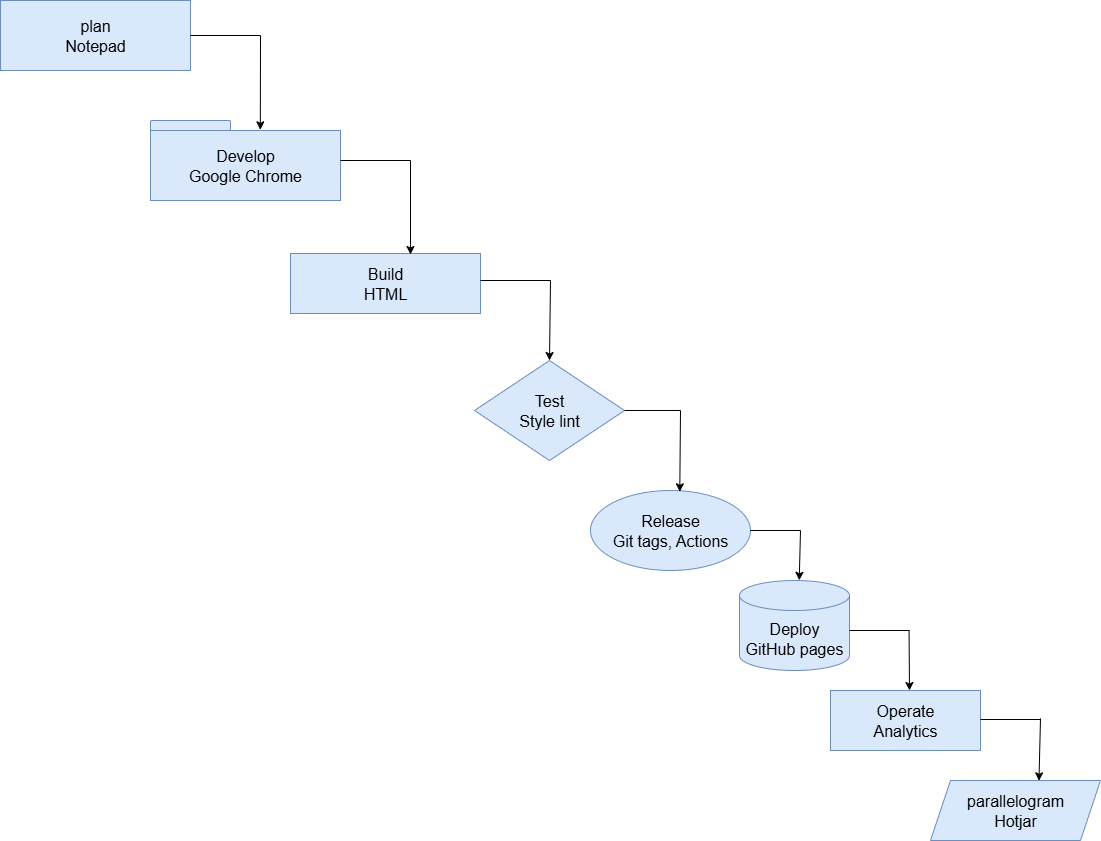

The diagram above was exported from draw.io. Its source (the exported page's mxGraphModel, read from the mxfile embedded in the PNG):
<mxGraphModel dx="1895" dy="958" grid="1" gridSize="10" guides="1" tooltips="1" connect="1" arrows="1" fold="1" page="1" pageScale="1" pageWidth="850" pageHeight="1100" math="0" shadow="0">
  <root>
    <mxCell id="0" />
    <mxCell id="1" parent="0" />
    <mxCell id="3_tkp98iN1TBgbFjj1_h-1" value="&lt;font style=&quot;font-size: 16px;&quot;&gt;plan&lt;/font&gt;&lt;div&gt;&lt;font style=&quot;font-size: 16px;&quot;&gt;Notepad&lt;/font&gt;&lt;/div&gt;" style="rounded=0;whiteSpace=wrap;html=1;fillColor=#dae8fc;strokeColor=#6c8ebf;" parent="1" vertex="1">
      <mxGeometry x="20" y="40" width="190" height="70" as="geometry" />
    </mxCell>
    <mxCell id="3_tkp98iN1TBgbFjj1_h-2" value="&lt;font style=&quot;font-size: 16px;&quot;&gt;Develop&lt;/font&gt;&lt;div&gt;&lt;font style=&quot;font-size: 16px;&quot;&gt;Google Chrome&lt;/font&gt;&lt;/div&gt;" style="rounded=0;whiteSpace=wrap;html=1;fillColor=#dae8fc;strokeColor=#6c8ebf;" parent="1" vertex="1">
      <mxGeometry x="170" y="170" width="190" height="70" as="geometry" />
    </mxCell>
    <mxCell id="3_tkp98iN1TBgbFjj1_h-3" value="" style="rounded=1;whiteSpace=wrap;html=1;fillColor=#dae8fc;strokeColor=#6c8ebf;" parent="1" vertex="1">
      <mxGeometry x="170" y="160" width="80" height="10" as="geometry" />
    </mxCell>
    <mxCell id="3_tkp98iN1TBgbFjj1_h-6" value="&lt;font style=&quot;font-size: 16px;&quot;&gt;Build&lt;/font&gt;&lt;div&gt;&lt;font style=&quot;font-size: 16px;&quot;&gt;HTML&lt;/font&gt;&lt;/div&gt;" style="rounded=0;whiteSpace=wrap;html=1;fillColor=#dae8fc;strokeColor=#6c8ebf;" parent="1" vertex="1">
      <mxGeometry x="310" y="293" width="190" height="60" as="geometry" />
    </mxCell>
    <mxCell id="3_tkp98iN1TBgbFjj1_h-9" value="&lt;font style=&quot;font-size: 16px;&quot;&gt;Test&lt;/font&gt;&lt;div&gt;&lt;font style=&quot;font-size: 16px;&quot;&gt;Style lint&lt;/font&gt;&lt;/div&gt;" style="rhombus;whiteSpace=wrap;html=1;fillColor=#dae8fc;strokeColor=#6c8ebf;" parent="1" vertex="1">
      <mxGeometry x="494" y="400" width="150" height="100" as="geometry" />
    </mxCell>
    <mxCell id="3_tkp98iN1TBgbFjj1_h-10" value="&lt;font style=&quot;font-size: 16px;&quot;&gt;Release&lt;/font&gt;&lt;div&gt;&lt;font style=&quot;font-size: 16px;&quot;&gt;Git tags, Actions&lt;/font&gt;&lt;/div&gt;" style="ellipse;whiteSpace=wrap;html=1;fillColor=#dae8fc;strokeColor=#6c8ebf;" parent="1" vertex="1">
      <mxGeometry x="610" y="530" width="160" height="80" as="geometry" />
    </mxCell>
    <mxCell id="3_tkp98iN1TBgbFjj1_h-11" value="&lt;font style=&quot;font-size: 16px;&quot;&gt;Deploy&lt;/font&gt;&lt;div&gt;&lt;font style=&quot;font-size: 16px;&quot;&gt;GitHub pages&lt;/font&gt;&lt;/div&gt;" style="shape=cylinder3;whiteSpace=wrap;html=1;boundedLbl=1;backgroundOutline=1;size=15;fillColor=#dae8fc;strokeColor=#6c8ebf;" parent="1" vertex="1">
      <mxGeometry x="759" y="620" width="110" height="90" as="geometry" />
    </mxCell>
    <mxCell id="3_tkp98iN1TBgbFjj1_h-12" value="&lt;font style=&quot;font-size: 16px;&quot;&gt;parallelogram&lt;/font&gt;&lt;div&gt;&lt;font style=&quot;font-size: 16px;&quot;&gt;Hotjar&lt;/font&gt;&lt;/div&gt;" style="shape=parallelogram;perimeter=parallelogramPerimeter;whiteSpace=wrap;html=1;fixedSize=1;fillColor=#dae8fc;strokeColor=#6c8ebf;" parent="1" vertex="1">
      <mxGeometry x="950" y="820" width="170" height="60" as="geometry" />
    </mxCell>
    <mxCell id="3_tkp98iN1TBgbFjj1_h-13" value="&lt;font style=&quot;font-size: 16px;&quot;&gt;Operate&lt;/font&gt;&lt;div&gt;&lt;font style=&quot;font-size: 16px;&quot;&gt;Analytics&lt;/font&gt;&lt;/div&gt;" style="rounded=0;whiteSpace=wrap;html=1;fillColor=#dae8fc;strokeColor=#6c8ebf;" parent="1" vertex="1">
      <mxGeometry x="850" y="730" width="150" height="60" as="geometry" />
    </mxCell>
    <mxCell id="4Q8IjXJk4-4OYm0xFPGb-1" value="" style="endArrow=none;html=1;rounded=0;exitX=1;exitY=0.5;exitDx=0;exitDy=0;" edge="1" parent="1" source="3_tkp98iN1TBgbFjj1_h-1">
      <mxGeometry width="50" height="50" relative="1" as="geometry">
        <mxPoint x="260" y="70" as="sourcePoint" />
        <mxPoint x="280" y="75" as="targetPoint" />
      </mxGeometry>
    </mxCell>
    <mxCell id="4Q8IjXJk4-4OYm0xFPGb-2" value="" style="endArrow=classic;html=1;rounded=0;entryX=0.578;entryY=-0.01;entryDx=0;entryDy=0;entryPerimeter=0;" edge="1" parent="1" target="3_tkp98iN1TBgbFjj1_h-2">
      <mxGeometry width="50" height="50" relative="1" as="geometry">
        <mxPoint x="280" y="75" as="sourcePoint" />
        <mxPoint x="280.01" y="165" as="targetPoint" />
      </mxGeometry>
    </mxCell>
    <mxCell id="4Q8IjXJk4-4OYm0xFPGb-3" value="" style="endArrow=none;html=1;rounded=0;exitX=1;exitY=0.5;exitDx=0;exitDy=0;" edge="1" parent="1">
      <mxGeometry width="50" height="50" relative="1" as="geometry">
        <mxPoint x="360" y="200" as="sourcePoint" />
        <mxPoint x="430" y="200" as="targetPoint" />
      </mxGeometry>
    </mxCell>
    <mxCell id="4Q8IjXJk4-4OYm0xFPGb-4" value="" style="endArrow=classic;html=1;rounded=0;entryX=0.578;entryY=-0.01;entryDx=0;entryDy=0;entryPerimeter=0;" edge="1" parent="1">
      <mxGeometry width="50" height="50" relative="1" as="geometry">
        <mxPoint x="430" y="200" as="sourcePoint" />
        <mxPoint x="430" y="294" as="targetPoint" />
      </mxGeometry>
    </mxCell>
    <mxCell id="4Q8IjXJk4-4OYm0xFPGb-5" value="" style="endArrow=none;html=1;rounded=0;exitX=1;exitY=0.5;exitDx=0;exitDy=0;" edge="1" parent="1">
      <mxGeometry width="50" height="50" relative="1" as="geometry">
        <mxPoint x="500" y="320" as="sourcePoint" />
        <mxPoint x="570" y="320" as="targetPoint" />
      </mxGeometry>
    </mxCell>
    <mxCell id="4Q8IjXJk4-4OYm0xFPGb-6" value="" style="endArrow=classic;html=1;rounded=0;entryX=0.5;entryY=0;entryDx=0;entryDy=0;" edge="1" parent="1" target="3_tkp98iN1TBgbFjj1_h-9">
      <mxGeometry width="50" height="50" relative="1" as="geometry">
        <mxPoint x="570" y="320" as="sourcePoint" />
        <mxPoint x="569" y="390" as="targetPoint" />
      </mxGeometry>
    </mxCell>
    <mxCell id="4Q8IjXJk4-4OYm0xFPGb-7" value="" style="endArrow=none;html=1;rounded=0;exitX=1;exitY=0.5;exitDx=0;exitDy=0;" edge="1" parent="1" source="3_tkp98iN1TBgbFjj1_h-9">
      <mxGeometry width="50" height="50" relative="1" as="geometry">
        <mxPoint x="720" y="480" as="sourcePoint" />
        <mxPoint x="700" y="450" as="targetPoint" />
      </mxGeometry>
    </mxCell>
    <mxCell id="4Q8IjXJk4-4OYm0xFPGb-8" value="" style="endArrow=classic;html=1;rounded=0;entryX=0.558;entryY=0.016;entryDx=0;entryDy=0;entryPerimeter=0;" edge="1" parent="1" target="3_tkp98iN1TBgbFjj1_h-10">
      <mxGeometry width="50" height="50" relative="1" as="geometry">
        <mxPoint x="700" y="450" as="sourcePoint" />
        <mxPoint x="720" y="470" as="targetPoint" />
      </mxGeometry>
    </mxCell>
    <mxCell id="4Q8IjXJk4-4OYm0xFPGb-9" value="" style="endArrow=none;html=1;rounded=0;exitX=1;exitY=0.5;exitDx=0;exitDy=0;" edge="1" parent="1" source="3_tkp98iN1TBgbFjj1_h-10">
      <mxGeometry width="50" height="50" relative="1" as="geometry">
        <mxPoint x="780" y="620" as="sourcePoint" />
        <mxPoint x="820" y="570" as="targetPoint" />
      </mxGeometry>
    </mxCell>
    <mxCell id="4Q8IjXJk4-4OYm0xFPGb-10" value="" style="endArrow=classic;html=1;rounded=0;entryX=0.543;entryY=-0.002;entryDx=0;entryDy=0;entryPerimeter=0;" edge="1" parent="1" target="3_tkp98iN1TBgbFjj1_h-11">
      <mxGeometry width="50" height="50" relative="1" as="geometry">
        <mxPoint x="820" y="570" as="sourcePoint" />
        <mxPoint x="819" y="651" as="targetPoint" />
      </mxGeometry>
    </mxCell>
    <mxCell id="4Q8IjXJk4-4OYm0xFPGb-11" value="" style="endArrow=none;html=1;rounded=0;" edge="1" parent="1">
      <mxGeometry width="50" height="50" relative="1" as="geometry">
        <mxPoint x="869" y="670" as="sourcePoint" />
        <mxPoint x="929" y="670" as="targetPoint" />
      </mxGeometry>
    </mxCell>
    <mxCell id="4Q8IjXJk4-4OYm0xFPGb-12" value="" style="endArrow=classic;html=1;rounded=0;" edge="1" parent="1">
      <mxGeometry width="50" height="50" relative="1" as="geometry">
        <mxPoint x="928.55" y="670" as="sourcePoint" />
        <mxPoint x="929" y="730" as="targetPoint" />
      </mxGeometry>
    </mxCell>
    <mxCell id="4Q8IjXJk4-4OYm0xFPGb-14" value="" style="endArrow=none;html=1;rounded=0;" edge="1" parent="1">
      <mxGeometry width="50" height="50" relative="1" as="geometry">
        <mxPoint x="1000" y="759" as="sourcePoint" />
        <mxPoint x="1060" y="759" as="targetPoint" />
      </mxGeometry>
    </mxCell>
    <mxCell id="4Q8IjXJk4-4OYm0xFPGb-15" value="" style="endArrow=classic;html=1;rounded=0;entryX=0.638;entryY=0.005;entryDx=0;entryDy=0;entryPerimeter=0;" edge="1" parent="1" target="3_tkp98iN1TBgbFjj1_h-12">
      <mxGeometry width="50" height="50" relative="1" as="geometry">
        <mxPoint x="1060" y="758" as="sourcePoint" />
        <mxPoint x="1060.45" y="818" as="targetPoint" />
      </mxGeometry>
    </mxCell>
  </root>
</mxGraphModel>